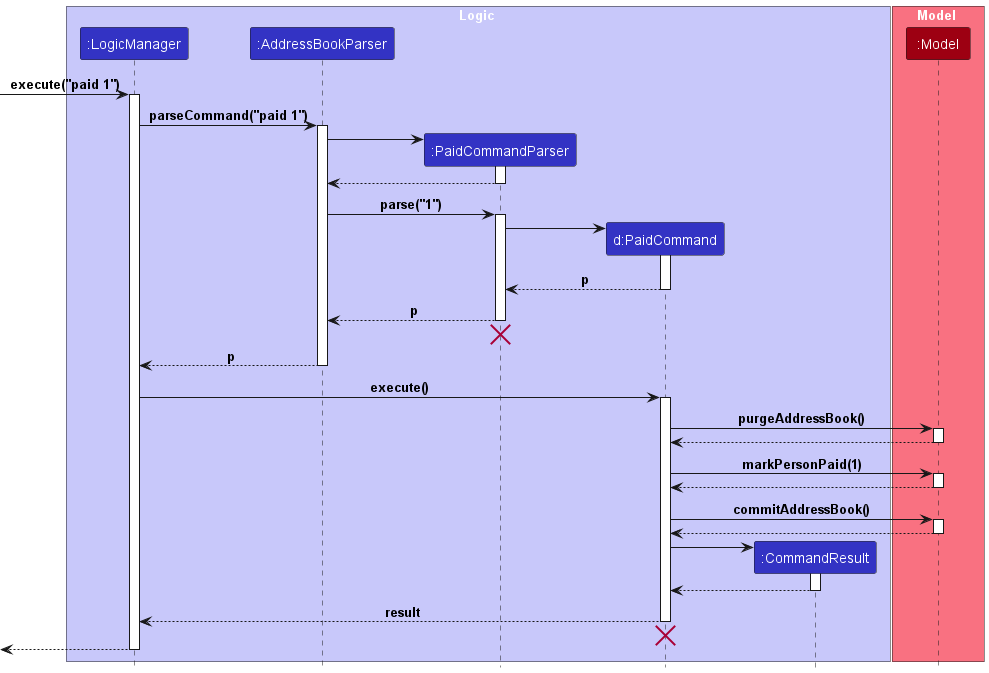

The diagram above was rendered by PlantUML. Its source (embedded in the PNG):
@startuml
!include style.puml

box Logic LOGIC_COLOR_T1
participant ":LogicManager" as LogicManager LOGIC_COLOR
participant ":AddressBookParser" as AddressBookParser LOGIC_COLOR
participant ":PaidCommandParser" as PaidCommandParser LOGIC_COLOR
participant "d:PaidCommand" as PaidCommand LOGIC_COLOR
participant ":CommandResult" as CommandResult LOGIC_COLOR
end box

box Model MODEL_COLOR_T1
participant ":Model" as Model MODEL_COLOR
end box

[-> LogicManager : execute("paid 1")
activate LogicManager

LogicManager -> AddressBookParser : parseCommand("paid 1")
activate AddressBookParser

create PaidCommandParser
AddressBookParser -> PaidCommandParser
activate PaidCommandParser

PaidCommandParser --> AddressBookParser
deactivate PaidCommandParser

AddressBookParser -> PaidCommandParser : parse("1")
activate PaidCommandParser

create PaidCommand
PaidCommandParser -> PaidCommand
activate PaidCommand

PaidCommand --> PaidCommandParser : p
deactivate PaidCommand

PaidCommandParser --> AddressBookParser : p
deactivate PaidCommandParser
'Hidden arrow to position the destroy marker below the end of the activation bar.
PaidCommandParser -[hidden]-> AddressBookParser
destroy PaidCommandParser

AddressBookParser --> LogicManager : p
deactivate AddressBookParser

LogicManager -> PaidCommand : execute()
activate PaidCommand

PaidCommand -> Model : purgeAddressBook()
activate Model

Model --> PaidCommand
deactivate Model

PaidCommand -> Model : markPersonPaid(1)
activate Model

Model --> PaidCommand
deactivate Model

PaidCommand -> Model : commitAddressBook()
activate Model

Model --> PaidCommand
deactivate Model

create CommandResult
PaidCommand -> CommandResult
activate CommandResult

CommandResult --> PaidCommand
deactivate CommandResult

PaidCommand --> LogicManager : result
deactivate PaidCommand

PaidCommand -[hidden]-> LogicManager
destroy PaidCommand
[<--LogicManager
deactivate LogicManager
@enduml